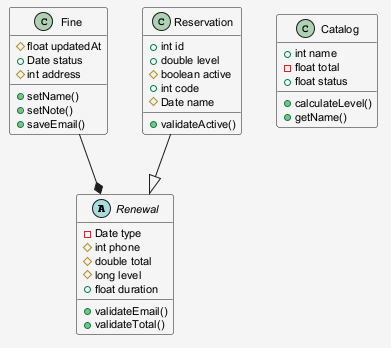

The diagram above was rendered by PlantUML. Its source (embedded in the PNG):
@startuml
skinparam shadowing false
skinparam backgroundColor #F5F5F5
skinparam defaultFontSize 11
abstract class Renewal {
  -Date type
  #int phone
  #double total
  #long level
  +float duration
  +validateEmail()
  +validateTotal()
}
class Fine {
  #float updatedAt
  +Date status
  #int address
  +setName()
  +setNote()
  +saveEmail()
}
class Catalog {
  +int name
  -float total
  +float status
  +calculateLevel()
  +getName()
}
class Reservation {
  +int id
  +double level
  #boolean active
  +int code
  #Date name
  +validateActive()
}
Fine --* Renewal
Reservation --|> Renewal
@enduml